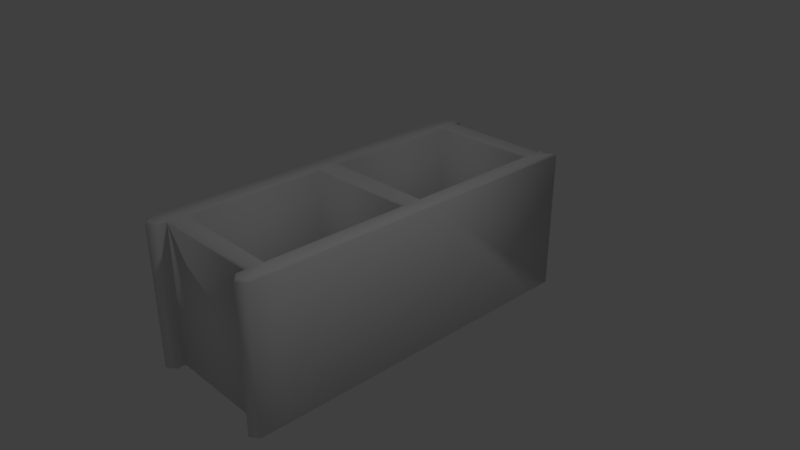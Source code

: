 # Source: cinder_block_01.blend  (saved by Blender 2.79.0; exported with 4.5.12 LTS)
import bpy
from mathutils import Matrix  # noqa: F401  (used for matrix-valued properties, if any)

bpy.ops.wm.read_factory_settings(use_empty=True)
scene = bpy.context.scene
scene.name = 'Scene'

# ---- collections
col_collection_1 = bpy.data.collections.new('Collection 1'); scene.collection.children.link(col_collection_1)

# ---- materials (node trees are filled in below, after node groups)
mat_material_002 = bpy.data.materials.new('Material.002')
mat_material_002.alpha_threshold = 0.0
mat_material_002.roughness = 0.5
mat_material_003 = bpy.data.materials.new('Material.003')
mat_material_003.alpha_threshold = 0.0
mat_material_003.roughness = 0.5

# ---- material node trees
mat_material_002.use_nodes = True; mat_material_002.node_tree.nodes.clear()
_N = mat_material_002.node_tree.nodes; _L = mat_material_002.node_tree.links
n0 = _N.new('ShaderNodeOutputMaterial'); n0.name = 'Material Output'; n0.location = (300, 300)
n1 = _N.new('ShaderNodeBsdfDiffuse'); n1.name = 'Diffuse BSDF'; n1.location = (10, 300)
_L.new(n1.outputs[0], n0.inputs[0])
n0.is_active_output = True
mat_material_003.use_nodes = True; mat_material_003.node_tree.nodes.clear()
_N = mat_material_003.node_tree.nodes; _L = mat_material_003.node_tree.links
n0 = _N.new('ShaderNodeOutputMaterial'); n0.name = 'Material Output'; n0.location = (300, 300)
n1 = _N.new('ShaderNodeBsdfDiffuse'); n1.name = 'Diffuse BSDF'; n1.location = (10, 300)
_L.new(n1.outputs[0], n0.inputs[0])
n0.is_active_output = True

# ---- world
world_world = bpy.data.worlds.new('World'); scene.world = world_world
world_world.color = (0.05088, 0.05088, 0.05088)
world_world.use_sun_shadow = False
world_world.sun_shadow_jitter_overblur = 0.0
world_world.cycles.sampling_method = 'MANUAL'

# ---- cameras
cam_camera = bpy.data.cameras.new('Camera')
cam_camera.clip_end = 100.0
cam_camera.lens = 35.0
cam_camera.sensor_width = 32.0
cam_camera.sensor_height = 18.0
cam_camera.ortho_scale = 7.314
cam_camera.dof.focus_distance = 0.0

# ---- lights
light_lamp = bpy.data.lights.new('Lamp', 'POINT')
light_lamp.transmission_factor = 0.0
light_lamp.cutoff_distance = 30.0
light_lamp.energy = 100.0
light_lamp.shadow_buffer_clip_start = 1.001
light_lamp.shadow_soft_size = 0.1
light_lamp.shadow_maximum_resolution = 0.006
light_lamp.use_absolute_resolution = True

# ---- meshes
me_cube = bpy.data.meshes.new('Cube')
me_cube.from_pydata([(-0.3419, -0.1385, -1.055), (0.973, 2.097, -1.0), (1.0, 2.097, -0.973), (1.0, -0.1447, -0.973), (0.973, -0.1447, -1.0), (1.0, -2.097, -0.973), (0.973, -2.097, -1.0), (-0.973, 0.1447, -1.0), (-1.0, 0.1447, -0.973), (-1.0, 2.097, -0.973), (-0.973, 2.097, -1.0), (1.0, 0.1447, 0.973), (0.973, 0.1447, 1.0), (0.973, -2.097, 1.0), (1.0, -2.097, 0.973), (-1.0, -2.097, 0.973), (-0.973, -2.097, 1.0), (-0.973, 0.1447, 1.0), (-1.0, 0.1447, 0.973), (0.7899, 2.322, -1.0), (0.7629, 2.349, -0.973), (-0.7899, 2.322, -1.0), (-0.7629, 2.349, -0.973), (0.7899, -2.322, -1.0), (0.7629, -2.349, -0.973), (-0.7899, -2.322, -1.0), (-0.7629, -2.349, -0.973), (0.7899, 2.322, 1.0), (0.7629, 2.349, 0.973), (-0.7899, 2.322, 1.0), (-0.7629, 2.349, 0.973), (0.7899, -2.322, 1.0), (0.7629, -2.349, 0.973), (-0.7899, -2.322, 1.0), (-0.7629, -2.349, 0.973), (-0.7899, 2.124, 1.0), (-0.7629, 2.097, 0.973), (0.7629, 2.097, 0.973), (0.7899, 2.124, 1.0), (-0.7629, 0.1447, 0.973), (-0.7899, 0.1177, 1.0), (0.7899, 0.1177, 1.0), (0.7629, 0.1447, 0.973), (-0.7899, -0.1177, 1.0), (-0.7629, -0.1447, 0.973), (0.7629, -0.1447, 0.973), (0.7899, -0.1177, 1.0), (-0.7629, -2.097, 0.973), (-0.7899, -2.124, 1.0), (0.7899, -2.124, 1.0), (0.7629, -2.097, 0.973), (0.7899, 2.124, -1.0), (0.7629, 2.097, -0.973), (-0.7629, 2.097, -0.973), (-0.7899, 2.124, -1.0), (0.7629, 0.1447, -0.973), (0.7899, 0.1177, -1.0), (-0.7899, 0.1177, -1.0), (-0.7629, 0.1447, -0.973), (0.7899, -0.1177, -1.0), (0.7629, -0.1447, -0.973), (-0.7629, -0.1447, -0.973), (-0.7899, -0.1177, -1.0), (0.7629, -2.097, -0.973), (0.7899, -2.124, -1.0), (-0.7899, -2.124, -1.0), (-0.7629, -2.097, -0.973), (-0.7899, 2.415, -1.0), (-0.7629, 2.469, -0.973), (-0.973, 2.415, -1.0), (-1.0, 2.469, -0.973), (0.973, 2.415, -1.0), (1.0, 2.469, -0.973), (0.973, 2.415, 1.0), (1.0, 2.469, 0.973), (-0.7899, -2.455, -1.0), (-0.7629, -2.469, -0.973), (-0.973, -2.455, -1.0), (-1.0, -2.469, -0.973), (0.973, -2.455, -1.0), (1.0, -2.469, -0.973), (0.973, -2.455, 1.0), (1.0, -2.469, 0.973), (-0.973, -2.455, 1.0), (-1.0, -2.469, 0.973), (-0.973, 2.415, 1.0), (-1.0, 2.469, 0.973), (-0.7899, 2.415, 1.0), (-0.7629, 2.469, 0.973), (-0.7899, -2.455, 1.0), (-0.7629, -2.469, 0.973), (0.7899, 2.415, -1.0), (0.7629, 2.469, -0.973), (0.7899, -2.455, -1.0), (0.7629, -2.469, -0.973), (0.7899, 2.415, 1.0), (0.7629, 2.469, 0.973), (0.7899, -2.455, 1.0), (0.7629, -2.469, 0.973), (-0.8814, 2.38, -0.973), (-0.8814, 2.346, -1.0), (-0.8814, -2.523, -1.0), (-0.8814, -2.557, -0.973), (-0.8814, 2.346, 1.0), (-0.8814, 2.38, 0.973), (-0.8814, -2.557, 0.973), (-0.8814, -2.523, 1.0), (0.8814, 2.38, -0.973), (0.8814, 2.346, -1.0), (0.8814, -2.523, -1.0), (0.8814, -2.557, -0.973), (0.8814, 2.346, 1.0), (0.8814, 2.38, 0.973), (0.8814, -2.557, 0.973), (0.8814, -2.523, 1.0)], [], [(41, 40, 17, 16, 48, 43, 46, 49, 13, 12), (19, 91, 108, 71, 1, 51, 54, 10, 69, 100, 67, 21), (8, 78, 84, 15, 18, 86, 70, 9), (11, 14, 82, 80, 5, 3, 2, 72, 74), (47, 66, 61, 44), (45, 60, 63, 50), (88, 68, 99, 104), (27, 29, 87, 103, 85, 17, 40, 35, 38, 41, 12, 73, 111, 95), (50, 63, 66, 47), (13, 49, 48, 16, 83, 106, 89, 33, 31, 97, 114, 81), (20, 28, 96, 92), (4, 6, 64, 59), (32, 24, 94, 98), (42, 55, 58, 39), (44, 61, 60, 45), (37, 52, 55, 42), (39, 58, 53, 36), (80, 82, 113, 110), (74, 72, 107, 112), (110, 113, 98, 94), (30, 22, 68, 88), (24, 32, 34, 26), (26, 34, 90, 76), (36, 53, 52, 37), (104, 99, 70, 86), (102, 105, 84, 78), (112, 107, 92, 96), (76, 90, 105, 102), (54, 57, 7, 10), (28, 20, 22, 30), (2, 3, 4, 1), (3, 5, 6, 4), (8, 9, 10, 7), (12, 13, 14, 11), (16, 17, 18, 15), (19, 21, 22, 20), (24, 26, 25, 23), (28, 30, 29, 27), (31, 33, 34, 32), (36, 37, 38, 35), (40, 41, 42, 39), (44, 45, 46, 43), (48, 49, 50, 47), (52, 53, 54, 51), (56, 57, 58, 55), (60, 61, 62, 59), (64, 65, 66, 63), (63, 60, 59, 64), (65, 62, 61, 66), (55, 52, 51, 56), (57, 54, 53, 58), (45, 50, 49, 46), (43, 48, 47, 44), (37, 42, 41, 38), (35, 40, 39, 36), (100, 69, 70, 99), (102, 78, 77, 101), (104, 86, 85, 103), (106, 83, 84, 105), (108, 91, 92, 107), (110, 94, 93, 109), (112, 96, 95, 111), (114, 97, 98, 113), (9, 70, 69, 10), (68, 22, 21, 67), (30, 88, 87, 29), (86, 18, 17, 85), (5, 80, 79, 6), (94, 24, 23, 93), (1, 71, 72, 2), (73, 12, 11, 74), (27, 95, 96, 28), (91, 19, 20, 92), (15, 84, 83, 16), (90, 34, 33, 89), (26, 76, 75, 25), (78, 8, 7, 77), (13, 81, 82, 14), (97, 31, 32, 98), (67, 100, 99, 68), (76, 102, 101, 75), (88, 104, 103, 87), (89, 106, 105, 90), (71, 108, 107, 72), (80, 110, 109, 79), (74, 112, 111, 73), (81, 114, 113, 82), (62, 65, 64, 6, 79, 109, 93, 23, 25, 75, 101, 77, 7, 57, 56, 51, 1, 4, 59)])
me_cube.polygons.foreach_set('use_smooth', [True] * 88)
me_cube.polygons.foreach_set('material_index', [1, 1, 1, 1, 1, 1, 1, 1, 1, 1, 1, 1, 1, 1, 1, 1, 1, 1, 1, 1, 1, 1, 1, 1, 1, 1, 1, 1, 1, 1, 1, 1, 1, 1, 1, 1, 1, 1, 1, 1, 1, 1, 1, 1, 1, 1, 1, 1, 1, 1, 1, 1, 1, 1, 1, 1, 1, 1, 1, 1, 1, 1, 1, 1, 1, 1, 1, 1, 1, 1, 1, 1, 1, 1, 1, 1, 1, 1, 1, 1, 1, 1, 1, 1, 1, 1, 1, 1])
_uv = me_cube.uv_layers.new(name='UVMap')
_uv.uv.foreach_set('vector', [0.4212, 0.2997, 0.2456, 0.2997, 0.2253, 0.3027, 0.2253, 0.05152, 0.2456, 0.04849, 0.2456, 0.2733, 0.4212, 0.2733, 0.4212, 0.04849, 0.4416, 0.05152, 0.4416, 0.3027, 0.02335, 0.5467, 0.02335, 0.5571, 0.01318, 0.5495, 0.003006, 0.5571, 0.003005, 0.5215, 0.02335, 0.5246, 0.1989, 0.5246, 0.2193, 0.5215, 0.2193, 0.5571, 0.2091, 0.5495, 0.1989, 0.5571, 0.1989, 0.5467, 0.8771, 0.2604, 0.8771, 0.5533, 0.6609, 0.5533, 0.6609, 0.5116, 0.6609, 0.2604, 0.6609, 1.069e-07, 0.8771, 0.0, 0.8771, 0.04162, 0.6609, 0.2604, 0.6609, 0.5116, 0.6609, 0.5533, 0.4446, 0.5533, 0.4446, 0.5116, 0.4446, 0.2928, 0.4446, 0.04162, 0.4446, 0.0, 0.6609, 1.603e-07, 0.6609, 0.9908, 0.4446, 0.9908, 0.4446, 0.772, 0.6609, 0.772, 0.4326, 0.7819, 0.2163, 0.7819, 0.2163, 0.5632, 0.4326, 0.5632, 0.9035, 0.2181, 0.9035, 0.4361, 0.8903, 0.4361, 0.8903, 0.2181, 0.4212, 0.5467, 0.2456, 0.5467, 0.2456, 0.5571, 0.2355, 0.5495, 0.2253, 0.5571, 0.2253, 0.3027, 0.2456, 0.2997, 0.2456, 0.5246, 0.4212, 0.5246, 0.4212, 0.2997, 0.4416, 0.3027, 0.4416, 0.5571, 0.4314, 0.5495, 0.4212, 0.5571, 0.8304, 0.9901, 0.8304, 0.772, 1.0, 0.772, 1.0, 0.9901, 0.4416, 0.05152, 0.4212, 0.04849, 0.2456, 0.04849, 0.2253, 0.05152, 0.2253, 0.01142, 0.2355, 0.003779, 0.2456, 0.01142, 0.2456, 0.02638, 0.4212, 0.02638, 0.4212, 0.01142, 0.4314, 0.003779, 0.4416, 0.01142, 0.9565, 6.679e-09, 0.9565, 0.2181, 0.9432, 0.2181, 0.9432, 0.0, 0.003005, 0.2703, 0.003005, 0.05152, 0.02335, 0.04849, 0.02335, 0.2733, 0.9432, 0.2181, 0.9432, 0.4361, 0.9298, 0.4361, 0.9298, 0.2181, 0.3391, 0.7819, 0.3391, 1.0, 0.1696, 1.0, 0.1696, 0.7819, 0.8304, 0.554, 0.8304, 0.772, 0.6609, 0.772, 0.6609, 0.554, 0.0, 0.5632, 0.2163, 0.5632, 0.2163, 0.7819, 5.3e-08, 0.7819, 0.6609, 0.772, 0.4446, 0.772, 0.4446, 0.5533, 0.6609, 0.5533, 0.8771, 0.2181, 0.8771, 2.004e-08, 0.8903, 1.336e-08, 0.8903, 0.2181, 0.9035, 0.4361, 0.9035, 0.2181, 0.9167, 0.2181, 0.9167, 0.4361, 0.8903, 0.2181, 0.8903, 1.336e-08, 0.9035, 0.0, 0.9035, 0.2181, 0.9565, 0.2181, 0.9565, 0.4361, 0.9432, 0.4361, 0.9432, 0.2181, 0.0, 1.0, 5.962e-08, 0.7819, 0.1696, 0.7819, 0.1696, 1.0, 0.9432, 6.679e-09, 0.9432, 0.2181, 0.9298, 0.2181, 0.9298, 0.0, 0.8304, 0.772, 0.8304, 0.9901, 0.6609, 0.9901, 0.6609, 0.772, 0.8903, 0.2181, 0.8903, 0.4361, 0.8771, 0.4361, 0.8771, 0.2181, 0.9167, 6.679e-09, 0.9167, 0.2181, 0.9035, 0.2181, 0.9035, 2.672e-08, 0.9167, 0.4361, 0.9167, 0.2181, 0.9298, 0.2181, 0.9298, 0.4361, 0.9298, 0.0, 0.9298, 0.2181, 0.9167, 0.2181, 0.9167, 6.679e-09, 0.1989, 0.5246, 0.1989, 0.2997, 0.2193, 0.3027, 0.2193, 0.5215, 0.8304, 0.772, 0.8304, 0.554, 1.0, 0.554, 1.0, 0.772, 6.625e-08, 0.5215, 2.65e-08, 0.2703, 0.003005, 0.2703, 0.003005, 0.5215, 2.65e-08, 0.2703, 0.0, 0.05152, 0.003005, 0.05152, 0.003005, 0.2703, 0.9625, 0.2928, 0.9625, 0.5116, 0.9595, 0.5116, 0.9595, 0.2928, 0.9565, 0.2928, 0.9565, 0.04162, 0.9595, 0.04162, 0.9595, 0.2928, 0.2253, 0.05152, 0.2253, 0.3027, 0.2223, 0.3027, 0.2223, 0.05152, 0.3512, 0.7819, 0.3512, 0.959, 0.3482, 0.9559, 0.3482, 0.785, 0.3602, 0.9559, 0.3602, 0.785, 0.3632, 0.7819, 0.3632, 0.959, 0.3452, 0.785, 0.3452, 0.9559, 0.3422, 0.959, 0.3422, 0.7819, 0.3572, 0.959, 0.3572, 0.7819, 0.3602, 0.785, 0.3602, 0.9559, 0.3662, 0.785, 0.3662, 0.9559, 0.3632, 0.959, 0.3632, 0.7819, 0.3512, 0.959, 0.3512, 0.7819, 0.3542, 0.785, 0.3542, 0.9559, 0.2486, 0.2703, 0.4182, 0.2703, 0.4212, 0.2733, 0.2456, 0.2733, 0.3452, 0.959, 0.3452, 0.7819, 0.3482, 0.785, 0.3482, 0.9559, 0.3542, 0.9559, 0.3542, 0.785, 0.3572, 0.7819, 0.3572, 0.959, 0.02335, 0.2997, 0.1989, 0.2997, 0.1959, 0.3027, 0.02636, 0.3027, 0.3692, 0.785, 0.3692, 0.9559, 0.3662, 0.959, 0.3662, 0.7819, 0.3422, 0.7819, 0.3422, 0.959, 0.3391, 0.9559, 0.3391, 0.785, 0.9655, 0.00303, 0.9655, 0.2218, 0.9625, 0.2248, 0.9625, 0.0, 0.1989, 0.04849, 0.1989, 0.2733, 0.1959, 0.2703, 0.1959, 0.05152, 0.4386, 0.785, 0.4386, 0.5662, 0.4416, 0.5632, 0.4416, 0.788, 0.1989, 0.2997, 0.1989, 0.5246, 0.1959, 0.5215, 0.1959, 0.3027, 0.4182, 0.2703, 0.4182, 0.05152, 0.4212, 0.04849, 0.4212, 0.2733, 0.4416, 0.788, 0.4416, 0.5632, 0.4446, 0.5662, 0.4446, 0.785, 0.4182, 0.5215, 0.4182, 0.3027, 0.4212, 0.2997, 0.4212, 0.5246, 0.4356, 0.5632, 0.4356, 0.788, 0.4326, 0.785, 0.4326, 0.5662, 0.2091, 0.5495, 0.2193, 0.5571, 0.2223, 0.5632, 0.2091, 0.5533, 0.2091, 0.0, 0.2223, 0.0099, 0.2193, 0.01142, 0.2091, 0.003779, 0.2355, 0.5533, 0.2223, 0.5632, 0.2253, 0.5571, 0.2355, 0.5495, 0.2355, 0.003779, 0.2253, 0.01142, 0.2223, 0.0099, 0.2355, 1.069e-07, 0.01318, 0.5495, 0.02335, 0.5571, 0.02636, 0.5632, 0.01318, 0.5533, 0.01318, 0.0, 0.02636, 0.0099, 0.02335, 0.01142, 0.01318, 0.003779, 0.4314, 0.5533, 0.4182, 0.5632, 0.4212, 0.5571, 0.4314, 0.5495, 0.4314, 0.003779, 0.4212, 0.01142, 0.4182, 0.0099, 0.4314, 0.0, 0.2223, 0.5215, 0.2223, 0.5632, 0.2193, 0.5571, 0.2193, 0.5215, 0.1959, 0.5632, 0.1959, 0.5497, 0.1989, 0.5467, 0.1989, 0.5571, 0.3722, 0.7954, 0.3722, 0.7819, 0.3752, 0.788, 0.3752, 0.7984, 0.2223, 0.5632, 0.2223, 0.3027, 0.2253, 0.3027, 0.2253, 0.5571, 0.0, 0.05152, 0.0, 0.0099, 0.003005, 0.01142, 0.003005, 0.05152, 0.3782, 0.7819, 0.3782, 0.7954, 0.3752, 0.7984, 0.3752, 0.7835, 0.003005, 0.5215, 0.003006, 0.5571, 6.625e-08, 0.5632, 6.625e-08, 0.5215, 0.9565, 0.5472, 0.9565, 0.2928, 0.9595, 0.2928, 0.9595, 0.5533, 0.4212, 0.5467, 0.4212, 0.5571, 0.4182, 0.5632, 0.4182, 0.5497, 0.3812, 0.788, 0.3812, 0.7984, 0.3782, 0.7954, 0.3782, 0.7819, 0.3722, 0.7819, 0.3722, 0.8236, 0.3692, 0.822, 0.3692, 0.7819, 0.3812, 0.7984, 0.3812, 0.785, 0.3842, 0.7819, 0.3842, 0.7969, 0.1959, 0.02335, 0.1959, 0.0099, 0.1989, 0.01142, 0.1989, 0.02638, 0.9625, 0.0, 0.9625, 0.2928, 0.9595, 0.2928, 0.9595, 0.001521, 0.9565, 0.04162, 0.9565, 0.001521, 0.9595, 0.0, 0.9595, 0.04162, 0.4212, 0.01142, 0.4212, 0.02638, 0.4182, 0.02335, 0.4182, 0.0099, 0.1989, 0.5571, 0.2091, 0.5495, 0.2091, 0.5533, 0.1959, 0.5632, 0.1959, 0.0099, 0.2091, 0.0, 0.2091, 0.003779, 0.1989, 0.01142, 0.2486, 0.5632, 0.2355, 0.5533, 0.2355, 0.5495, 0.2456, 0.5571, 0.2456, 0.01142, 0.2355, 0.003779, 0.2355, 1.069e-07, 0.2486, 0.0099, 0.003006, 0.5571, 0.01318, 0.5495, 0.01318, 0.5533, 6.625e-08, 0.5632, 0.0, 0.0099, 0.01318, 0.0, 0.01318, 0.003779, 0.003005, 0.01142, 0.4446, 0.5632, 0.4314, 0.5533, 0.4314, 0.5495, 0.4416, 0.5571, 0.4416, 0.01142, 0.4314, 0.003779, 0.4314, 0.0, 0.4446, 0.0099, 0.1989, 0.2733, 0.1989, 0.04849, 0.02335, 0.04849, 0.003005, 0.05152, 0.003005, 0.01142, 0.01318, 0.003779, 0.02335, 0.01142, 0.02335, 0.02638, 0.1989, 0.02638, 0.1989, 0.01142, 0.2091, 0.003779, 0.2193, 0.01142, 0.2193, 0.3027, 0.1989, 0.2997, 0.02335, 0.2997, 0.02335, 0.5246, 0.003005, 0.5215, 0.003005, 0.2703, 0.02335, 0.2733])
me_cube.materials.append(mat_material_002)
me_cube.materials.append(mat_material_003)
me_cube.use_remesh_preserve_volume = False
me_cube.use_remesh_preserve_attributes = False
me_cube.use_mirror_vertex_groups = False
me_cube.update()

# ---- objects
ob_cube = bpy.data.objects.new('Cube', me_cube)
ob_lamp = bpy.data.objects.new('Lamp', light_lamp)
ob_camera = bpy.data.objects.new('Camera', cam_camera)

# ---- transforms, parenting, visibility, modifiers, constraints
ob_cube.location = (0.0, 0.0, 0.0)
ob_cube.lock_rotations_4d = False
ob_cube.empty_display_type = 'ARROWS'
ob_cube.lineart.crease_threshold = 0.0
ob_lamp.location = (4.076, -0.8887, 5.904)
ob_lamp.rotation_euler = (0.6503, 0.05522, 1.866)
ob_lamp.lock_rotations_4d = False
ob_lamp.empty_display_type = 'ARROWS'
ob_lamp.color = (0.0, 0.0, 0.0, 0.0)
ob_lamp.lineart.crease_threshold = 0.0
ob_camera.location = (7.481, -6.508, 5.344)
ob_camera.rotation_euler = (1.109, 0.0, 0.8149)
ob_camera.lock_rotations_4d = False
ob_camera.empty_display_type = 'ARROWS'
ob_camera.color = (0.0, 0.0, 0.0, 0.0)
ob_camera.display_type = 'WIRE'
ob_camera.lineart.crease_threshold = 0.0

# ---- collection membership
col_collection_1.objects.link(ob_cube)
col_collection_1.objects.link(ob_lamp)
col_collection_1.objects.link(ob_camera)

# ---- scene / render settings (as saved in the file)
scene.camera = ob_camera
scene.frame_start = 1; scene.frame_end = 250; scene.frame_set(1)
scene.render.engine = 'CYCLES'
scene.render.resolution_percentage = 50
scene.render.dither_intensity = 0.0
scene.cycles.use_denoising = False
scene.cycles.samples = 128
scene.cycles.sampling_pattern = 'TABULATED_SOBOL'
scene.cycles.use_adaptive_sampling = False
scene.cycles.use_light_tree = False
scene.cycles.blur_glossy = 0.0
scene.cycles.sample_clamp_indirect = 0.0
scene.cycles.bake_type = 'AO'
scene.view_settings.view_transform = 'Standard'
bpy.context.view_layer.update()
